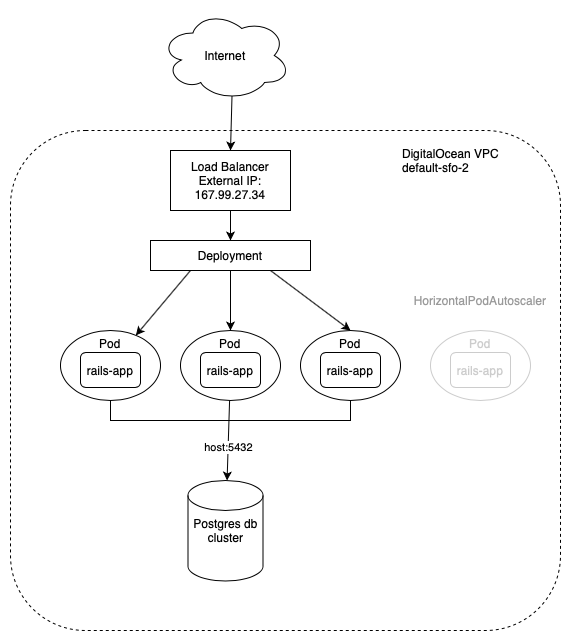

The diagram above was exported from draw.io. Its source (the exported page's mxGraphModel, read from the mxfile embedded in the PNG):
<mxGraphModel dx="900" dy="747" grid="1" gridSize="10" guides="1" tooltips="1" connect="1" arrows="1" fold="1" page="1" pageScale="1" pageWidth="827" pageHeight="1169" math="0" shadow="0">
  <root>
    <mxCell id="0" />
    <mxCell id="1" parent="0" />
    <mxCell id="1X0Cqz4BrZm7_xEji5M6-11" value="" style="rounded=1;whiteSpace=wrap;html=1;dashed=1;" vertex="1" parent="1">
      <mxGeometry x="180" y="200" width="550" height="500" as="geometry" />
    </mxCell>
    <mxCell id="1X0Cqz4BrZm7_xEji5M6-5" style="rounded=0;orthogonalLoop=1;jettySize=auto;html=1;exitX=0.25;exitY=1;exitDx=0;exitDy=0;" edge="1" parent="1" source="1X0Cqz4BrZm7_xEji5M6-1" target="1X0Cqz4BrZm7_xEji5M6-2">
      <mxGeometry relative="1" as="geometry" />
    </mxCell>
    <mxCell id="1X0Cqz4BrZm7_xEji5M6-6" style="edgeStyle=none;rounded=0;orthogonalLoop=1;jettySize=auto;html=1;exitX=0.5;exitY=1;exitDx=0;exitDy=0;entryX=0.5;entryY=0;entryDx=0;entryDy=0;" edge="1" parent="1" source="1X0Cqz4BrZm7_xEji5M6-1" target="1X0Cqz4BrZm7_xEji5M6-28">
      <mxGeometry relative="1" as="geometry">
        <mxPoint x="400" y="400" as="targetPoint" />
      </mxGeometry>
    </mxCell>
    <mxCell id="1X0Cqz4BrZm7_xEji5M6-8" style="edgeStyle=none;rounded=0;orthogonalLoop=1;jettySize=auto;html=1;exitX=0.75;exitY=1;exitDx=0;exitDy=0;entryX=0.5;entryY=0;entryDx=0;entryDy=0;" edge="1" parent="1" source="1X0Cqz4BrZm7_xEji5M6-1" target="1X0Cqz4BrZm7_xEji5M6-31">
      <mxGeometry relative="1" as="geometry">
        <mxPoint x="530" y="400" as="targetPoint" />
      </mxGeometry>
    </mxCell>
    <mxCell id="1X0Cqz4BrZm7_xEji5M6-1" value="Deployment" style="rounded=0;whiteSpace=wrap;html=1;" vertex="1" parent="1">
      <mxGeometry x="320" y="310" width="160" height="30" as="geometry" />
    </mxCell>
    <mxCell id="1X0Cqz4BrZm7_xEji5M6-22" style="edgeStyle=none;rounded=0;orthogonalLoop=1;jettySize=auto;html=1;" edge="1" parent="1" target="1X0Cqz4BrZm7_xEji5M6-19">
      <mxGeometry relative="1" as="geometry">
        <mxPoint x="399.0871942904305" y="469.9908855334943" as="sourcePoint" />
      </mxGeometry>
    </mxCell>
    <mxCell id="1X0Cqz4BrZm7_xEji5M6-42" value="host:5432" style="edgeLabel;html=1;align=center;verticalAlign=middle;resizable=0;points=[];" vertex="1" connectable="0" parent="1X0Cqz4BrZm7_xEji5M6-22">
      <mxGeometry x="0.1748" relative="1" as="geometry">
        <mxPoint as="offset" />
      </mxGeometry>
    </mxCell>
    <mxCell id="1X0Cqz4BrZm7_xEji5M6-10" style="edgeStyle=none;rounded=0;orthogonalLoop=1;jettySize=auto;html=1;exitX=0.5;exitY=1;exitDx=0;exitDy=0;entryX=0.5;entryY=0;entryDx=0;entryDy=0;" edge="1" parent="1" source="1X0Cqz4BrZm7_xEji5M6-9" target="1X0Cqz4BrZm7_xEji5M6-1">
      <mxGeometry relative="1" as="geometry" />
    </mxCell>
    <mxCell id="1X0Cqz4BrZm7_xEji5M6-9" value="Load Balancer&lt;br&gt;External IP:&lt;br&gt;167.99.27.34" style="rounded=0;whiteSpace=wrap;html=1;" vertex="1" parent="1">
      <mxGeometry x="340" y="220" width="120" height="60" as="geometry" />
    </mxCell>
    <mxCell id="1X0Cqz4BrZm7_xEji5M6-12" value="DigitalOcean VPC&lt;br&gt;default-sfo-2" style="text;html=1;strokeColor=none;fillColor=none;align=left;verticalAlign=middle;whiteSpace=wrap;rounded=0;dashed=1;" vertex="1" parent="1">
      <mxGeometry x="570" y="220" width="110" height="20" as="geometry" />
    </mxCell>
    <mxCell id="1X0Cqz4BrZm7_xEji5M6-18" style="edgeStyle=none;rounded=0;orthogonalLoop=1;jettySize=auto;html=1;exitX=0.55;exitY=0.95;exitDx=0;exitDy=0;exitPerimeter=0;entryX=0.5;entryY=0;entryDx=0;entryDy=0;" edge="1" parent="1" source="1X0Cqz4BrZm7_xEji5M6-15" target="1X0Cqz4BrZm7_xEji5M6-9">
      <mxGeometry relative="1" as="geometry" />
    </mxCell>
    <mxCell id="1X0Cqz4BrZm7_xEji5M6-15" value="Internet" style="ellipse;shape=cloud;whiteSpace=wrap;html=1;align=center;" vertex="1" parent="1">
      <mxGeometry x="330" y="80" width="130" height="90" as="geometry" />
    </mxCell>
    <mxCell id="1X0Cqz4BrZm7_xEji5M6-19" value="Postgres db cluster" style="shape=cylinder2;whiteSpace=wrap;html=1;boundedLbl=1;backgroundOutline=1;size=15;align=center;" vertex="1" parent="1">
      <mxGeometry x="357.5" y="550" width="75" height="100.5" as="geometry" />
    </mxCell>
    <mxCell id="1X0Cqz4BrZm7_xEji5M6-26" value="" style="group" vertex="1" connectable="0" parent="1">
      <mxGeometry x="230" y="400" width="100" height="70" as="geometry" />
    </mxCell>
    <mxCell id="1X0Cqz4BrZm7_xEji5M6-2" value="Pod" style="ellipse;whiteSpace=wrap;html=1;verticalAlign=top;" vertex="1" parent="1X0Cqz4BrZm7_xEji5M6-26">
      <mxGeometry width="100" height="70" as="geometry" />
    </mxCell>
    <mxCell id="1X0Cqz4BrZm7_xEji5M6-25" value="rails-app" style="rounded=1;whiteSpace=wrap;html=1;align=center;" vertex="1" parent="1X0Cqz4BrZm7_xEji5M6-26">
      <mxGeometry x="20" y="22" width="60" height="35" as="geometry" />
    </mxCell>
    <mxCell id="1X0Cqz4BrZm7_xEji5M6-27" value="" style="group" vertex="1" connectable="0" parent="1">
      <mxGeometry x="350" y="400" width="100" height="70" as="geometry" />
    </mxCell>
    <mxCell id="1X0Cqz4BrZm7_xEji5M6-28" value="Pod" style="ellipse;whiteSpace=wrap;html=1;verticalAlign=top;" vertex="1" parent="1X0Cqz4BrZm7_xEji5M6-27">
      <mxGeometry width="100" height="70" as="geometry" />
    </mxCell>
    <mxCell id="1X0Cqz4BrZm7_xEji5M6-29" value="rails-app" style="rounded=1;whiteSpace=wrap;html=1;align=center;" vertex="1" parent="1X0Cqz4BrZm7_xEji5M6-27">
      <mxGeometry x="20" y="22" width="60" height="35" as="geometry" />
    </mxCell>
    <mxCell id="1X0Cqz4BrZm7_xEji5M6-30" value="" style="group" vertex="1" connectable="0" parent="1">
      <mxGeometry x="470" y="400" width="100" height="70" as="geometry" />
    </mxCell>
    <mxCell id="1X0Cqz4BrZm7_xEji5M6-31" value="Pod" style="ellipse;whiteSpace=wrap;html=1;verticalAlign=top;" vertex="1" parent="1X0Cqz4BrZm7_xEji5M6-30">
      <mxGeometry width="100" height="70" as="geometry" />
    </mxCell>
    <mxCell id="1X0Cqz4BrZm7_xEji5M6-32" value="rails-app" style="rounded=1;whiteSpace=wrap;html=1;align=center;" vertex="1" parent="1X0Cqz4BrZm7_xEji5M6-30">
      <mxGeometry x="20" y="22" width="60" height="35" as="geometry" />
    </mxCell>
    <mxCell id="1X0Cqz4BrZm7_xEji5M6-33" value="" style="group" vertex="1" connectable="0" parent="1">
      <mxGeometry x="600" y="400" width="100" height="70" as="geometry" />
    </mxCell>
    <mxCell id="1X0Cqz4BrZm7_xEji5M6-34" value="&lt;font color=&quot;#cccccc&quot;&gt;Pod&lt;/font&gt;" style="ellipse;whiteSpace=wrap;html=1;verticalAlign=top;strokeColor=#CCCCCC;" vertex="1" parent="1X0Cqz4BrZm7_xEji5M6-33">
      <mxGeometry width="100" height="70" as="geometry" />
    </mxCell>
    <mxCell id="1X0Cqz4BrZm7_xEji5M6-35" value="&lt;font color=&quot;#cccccc&quot;&gt;rails-app&lt;/font&gt;" style="rounded=1;whiteSpace=wrap;html=1;align=center;strokeColor=#CCCCCC;" vertex="1" parent="1X0Cqz4BrZm7_xEji5M6-33">
      <mxGeometry x="20" y="22" width="60" height="35" as="geometry" />
    </mxCell>
    <mxCell id="1X0Cqz4BrZm7_xEji5M6-37" value="&lt;font color=&quot;#999999&quot;&gt;HorizontalPodAutoscaler&lt;/font&gt;" style="text;html=1;strokeColor=none;fillColor=none;align=center;verticalAlign=middle;whiteSpace=wrap;rounded=0;" vertex="1" parent="1">
      <mxGeometry x="570" y="360" width="160" height="20" as="geometry" />
    </mxCell>
    <mxCell id="1X0Cqz4BrZm7_xEji5M6-41" style="edgeStyle=orthogonalEdgeStyle;rounded=0;orthogonalLoop=1;jettySize=auto;html=1;entryX=0.5;entryY=1;entryDx=0;entryDy=0;endArrow=none;endFill=0;" edge="1" parent="1" source="1X0Cqz4BrZm7_xEji5M6-2" target="1X0Cqz4BrZm7_xEji5M6-31">
      <mxGeometry relative="1" as="geometry">
        <Array as="points">
          <mxPoint x="280" y="490" />
          <mxPoint x="520" y="490" />
        </Array>
      </mxGeometry>
    </mxCell>
  </root>
</mxGraphModel>